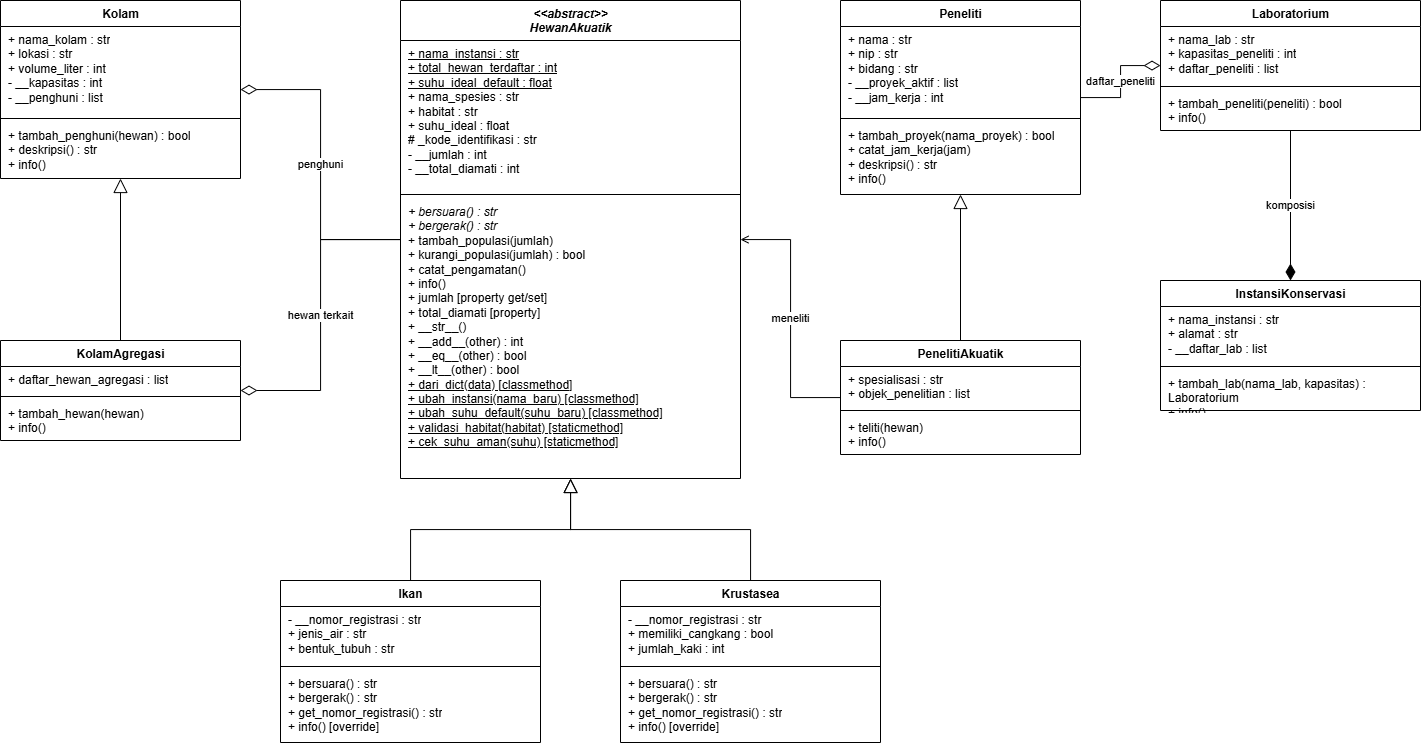

The diagram above was exported from draw.io. Its source (the exported page's mxGraphModel, read from the mxfile embedded in the PNG):
<mxGraphModel dx="1371" dy="860" grid="1" gridSize="10" guides="1" tooltips="1" connect="1" arrows="1" fold="1" page="1" pageScale="1" pageWidth="1600" pageHeight="1000" math="0" shadow="0">
  <root>
    <mxCell id="0" />
    <mxCell id="1" parent="0" />
    <mxCell id="Hewan" value="&amp;lt;&amp;lt;abstract&amp;gt;&amp;gt;&lt;br&gt;HewanAkuatik" style="swimlane;fontStyle=3;align=center;verticalAlign=top;horizontal=1;startSize=40;collapsible=0;html=1;" parent="1" vertex="1">
      <mxGeometry x="420" y="20" width="340" height="478" as="geometry" />
    </mxCell>
    <mxCell id="Hewan_attr" value="&lt;u&gt;+ nama_instansi : str&lt;/u&gt;&lt;br&gt;&lt;u&gt;+ total_hewan_terdaftar : int&lt;/u&gt;&lt;br&gt;&lt;u&gt;+ suhu_ideal_default : float&lt;/u&gt;&lt;br&gt;+ nama_spesies : str&lt;br&gt;+ habitat : str&lt;br&gt;+ suhu_ideal : float&lt;br&gt;# _kode_identifikasi : str&lt;br&gt;- __jumlah : int&lt;br&gt;- __total_diamati : int" style="text;align=left;verticalAlign=top;spacingLeft=6;spacingRight=4;overflow=hidden;rotatable=0;html=1;whiteSpace=wrap;" parent="Hewan" vertex="1">
      <mxGeometry y="40" width="340" height="150" as="geometry" />
    </mxCell>
    <mxCell id="Hewan_sep" value="" style="line;strokeWidth=1;align=left;verticalAlign=middle;spacingTop=-1;spacingLeft=3;spacingRight=3;rotatable=0;labelPosition=right;points=[];portConstraint=eastwest;" parent="Hewan" vertex="1">
      <mxGeometry y="190" width="340" height="8" as="geometry" />
    </mxCell>
    <mxCell id="Hewan_met" value="&lt;i&gt;+ bersuara() : str&lt;/i&gt;&lt;br&gt;&lt;i&gt;+ bergerak() : str&lt;/i&gt;&lt;br&gt;+ tambah_populasi(jumlah)&lt;br&gt;+ kurangi_populasi(jumlah) : bool&lt;br&gt;+ catat_pengamatan()&lt;br&gt;+ info()&lt;br&gt;+ jumlah [property get/set]&lt;br&gt;+ total_diamati [property]&lt;br&gt;+ __str__()&lt;br&gt;+ __add__(other) : int&lt;br&gt;+ __eq__(other) : bool&lt;br&gt;+ __lt__(other) : bool&lt;br&gt;&lt;u&gt;+ dari_dict(data) [classmethod]&lt;/u&gt;&lt;br&gt;&lt;u&gt;+ ubah_instansi(nama_baru) [classmethod]&lt;/u&gt;&lt;br&gt;&lt;u&gt;+ ubah_suhu_default(suhu_baru) [classmethod]&lt;/u&gt;&lt;br&gt;&lt;u&gt;+ validasi_habitat(habitat) [staticmethod]&lt;/u&gt;&lt;br&gt;&lt;u&gt;+ cek_suhu_aman(suhu) [staticmethod]&lt;/u&gt;" style="text;align=left;verticalAlign=top;spacingLeft=6;spacingRight=4;overflow=hidden;rotatable=0;html=1;whiteSpace=wrap;" parent="Hewan" vertex="1">
      <mxGeometry y="198" width="340" height="280" as="geometry" />
    </mxCell>
    <mxCell id="Ikan" value="Ikan" style="swimlane;fontStyle=1;align=center;verticalAlign=top;horizontal=1;startSize=26;collapsible=0;html=1;" parent="1" vertex="1">
      <mxGeometry x="300" y="600" width="260" height="162" as="geometry" />
    </mxCell>
    <mxCell id="Ikan_attr" value="- __nomor_registrasi : str&lt;br&gt;+ jenis_air : str&lt;br&gt;+ bentuk_tubuh : str" style="text;align=left;verticalAlign=top;spacingLeft=6;spacingRight=4;overflow=hidden;rotatable=0;html=1;whiteSpace=wrap;" parent="Ikan" vertex="1">
      <mxGeometry y="26" width="260" height="56" as="geometry" />
    </mxCell>
    <mxCell id="Ikan_sep" value="" style="line;strokeWidth=1;align=left;verticalAlign=middle;spacingTop=-1;spacingLeft=3;spacingRight=3;rotatable=0;labelPosition=right;points=[];portConstraint=eastwest;" parent="Ikan" vertex="1">
      <mxGeometry y="82" width="260" height="8" as="geometry" />
    </mxCell>
    <mxCell id="Ikan_met" value="+ bersuara() : str&lt;br&gt;+ bergerak() : str&lt;br&gt;+ get_nomor_registrasi() : str&lt;br&gt;+ info() [override]" style="text;align=left;verticalAlign=top;spacingLeft=6;spacingRight=4;overflow=hidden;rotatable=0;html=1;whiteSpace=wrap;" parent="Ikan" vertex="1">
      <mxGeometry y="90" width="260" height="72" as="geometry" />
    </mxCell>
    <mxCell id="Krustasea" value="Krustasea" style="swimlane;fontStyle=1;align=center;verticalAlign=top;horizontal=1;startSize=26;collapsible=0;html=1;" parent="1" vertex="1">
      <mxGeometry x="640" y="600" width="260" height="162" as="geometry" />
    </mxCell>
    <mxCell id="Krustasea_attr" value="- __nomor_registrasi : str&lt;br&gt;+ memiliki_cangkang : bool&lt;br&gt;+ jumlah_kaki : int" style="text;align=left;verticalAlign=top;spacingLeft=6;spacingRight=4;overflow=hidden;rotatable=0;html=1;whiteSpace=wrap;" parent="Krustasea" vertex="1">
      <mxGeometry y="26" width="260" height="56" as="geometry" />
    </mxCell>
    <mxCell id="Krustasea_sep" value="" style="line;strokeWidth=1;align=left;verticalAlign=middle;spacingTop=-1;spacingLeft=3;spacingRight=3;rotatable=0;labelPosition=right;points=[];portConstraint=eastwest;" parent="Krustasea" vertex="1">
      <mxGeometry y="82" width="260" height="8" as="geometry" />
    </mxCell>
    <mxCell id="Krustasea_met" value="+ bersuara() : str&lt;br&gt;+ bergerak() : str&lt;br&gt;+ get_nomor_registrasi() : str&lt;br&gt;+ info() [override]" style="text;align=left;verticalAlign=top;spacingLeft=6;spacingRight=4;overflow=hidden;rotatable=0;html=1;whiteSpace=wrap;" parent="Krustasea" vertex="1">
      <mxGeometry y="90" width="260" height="72" as="geometry" />
    </mxCell>
    <mxCell id="Kolam" value="Kolam" style="swimlane;fontStyle=1;align=center;verticalAlign=top;horizontal=1;startSize=26;collapsible=0;html=1;" parent="1" vertex="1">
      <mxGeometry x="20" y="20" width="240" height="178" as="geometry" />
    </mxCell>
    <mxCell id="Kolam_attr" value="+ nama_kolam : str&lt;br&gt;+ lokasi : str&lt;br&gt;+ volume_liter : int&lt;br&gt;- __kapasitas : int&lt;br&gt;- __penghuni : list" style="text;align=left;verticalAlign=top;spacingLeft=6;spacingRight=4;overflow=hidden;rotatable=0;html=1;whiteSpace=wrap;" parent="Kolam" vertex="1">
      <mxGeometry y="26" width="240" height="88" as="geometry" />
    </mxCell>
    <mxCell id="Kolam_sep" value="" style="line;strokeWidth=1;align=left;verticalAlign=middle;spacingTop=-1;spacingLeft=3;spacingRight=3;rotatable=0;labelPosition=right;points=[];portConstraint=eastwest;" parent="Kolam" vertex="1">
      <mxGeometry y="114" width="240" height="8" as="geometry" />
    </mxCell>
    <mxCell id="Kolam_met" value="+ tambah_penghuni(hewan) : bool&lt;br&gt;+ deskripsi() : str&lt;br&gt;+ info()" style="text;align=left;verticalAlign=top;spacingLeft=6;spacingRight=4;overflow=hidden;rotatable=0;html=1;whiteSpace=wrap;" parent="Kolam" vertex="1">
      <mxGeometry y="122" width="240" height="56" as="geometry" />
    </mxCell>
    <mxCell id="KolamAgregasi" value="KolamAgregasi" style="swimlane;fontStyle=1;align=center;verticalAlign=top;horizontal=1;startSize=26;collapsible=0;html=1;" parent="1" vertex="1">
      <mxGeometry x="20" y="360" width="240" height="100" as="geometry" />
    </mxCell>
    <mxCell id="KolamAgregasi_attr" value="+ daftar_hewan_agregasi : list" style="text;align=left;verticalAlign=top;spacingLeft=6;spacingRight=4;overflow=hidden;rotatable=0;html=1;whiteSpace=wrap;" parent="KolamAgregasi" vertex="1">
      <mxGeometry y="26" width="240" height="24" as="geometry" />
    </mxCell>
    <mxCell id="KolamAgregasi_sep" value="" style="line;strokeWidth=1;align=left;verticalAlign=middle;spacingTop=-1;spacingLeft=3;spacingRight=3;rotatable=0;labelPosition=right;points=[];portConstraint=eastwest;" parent="KolamAgregasi" vertex="1">
      <mxGeometry y="52" width="240" height="8" as="geometry" />
    </mxCell>
    <mxCell id="KolamAgregasi_met" value="+ tambah_hewan(hewan)&lt;br&gt;+ info()" style="text;align=left;verticalAlign=top;spacingLeft=6;spacingRight=4;overflow=hidden;rotatable=0;html=1;whiteSpace=wrap;" parent="KolamAgregasi" vertex="1">
      <mxGeometry y="60" width="240" height="40" as="geometry" />
    </mxCell>
    <mxCell id="Peneliti" value="Peneliti" style="swimlane;fontStyle=1;align=center;verticalAlign=top;horizontal=1;startSize=26;collapsible=0;html=1;" parent="1" vertex="1">
      <mxGeometry x="860" y="20" width="240" height="194" as="geometry" />
    </mxCell>
    <mxCell id="Peneliti_attr" value="+ nama : str&lt;br&gt;+ nip : str&lt;br&gt;+ bidang : str&lt;br&gt;- __proyek_aktif : list&lt;br&gt;- __jam_kerja : int" style="text;align=left;verticalAlign=top;spacingLeft=6;spacingRight=4;overflow=hidden;rotatable=0;html=1;whiteSpace=wrap;" parent="Peneliti" vertex="1">
      <mxGeometry y="26" width="240" height="88" as="geometry" />
    </mxCell>
    <mxCell id="Peneliti_sep" value="" style="line;strokeWidth=1;align=left;verticalAlign=middle;spacingTop=-1;spacingLeft=3;spacingRight=3;rotatable=0;labelPosition=right;points=[];portConstraint=eastwest;" parent="Peneliti" vertex="1">
      <mxGeometry y="114" width="240" height="8" as="geometry" />
    </mxCell>
    <mxCell id="Peneliti_met" value="+ tambah_proyek(nama_proyek) : bool&lt;br&gt;+ catat_jam_kerja(jam)&lt;br&gt;+ deskripsi() : str&lt;br&gt;+ info()" style="text;align=left;verticalAlign=top;spacingLeft=6;spacingRight=4;overflow=hidden;rotatable=0;html=1;whiteSpace=wrap;" parent="Peneliti" vertex="1">
      <mxGeometry y="122" width="240" height="72" as="geometry" />
    </mxCell>
    <mxCell id="PenelitiAkuatik" value="PenelitiAkuatik" style="swimlane;fontStyle=1;align=center;verticalAlign=top;horizontal=1;startSize=26;collapsible=0;html=1;" parent="1" vertex="1">
      <mxGeometry x="860" y="360" width="240" height="114" as="geometry" />
    </mxCell>
    <mxCell id="PenelitiAkuatik_attr" value="+ spesialisasi : str&lt;br&gt;+ objek_penelitian : list" style="text;align=left;verticalAlign=top;spacingLeft=6;spacingRight=4;overflow=hidden;rotatable=0;html=1;whiteSpace=wrap;" parent="PenelitiAkuatik" vertex="1">
      <mxGeometry y="26" width="240" height="40" as="geometry" />
    </mxCell>
    <mxCell id="PenelitiAkuatik_sep" value="" style="line;strokeWidth=1;align=left;verticalAlign=middle;spacingTop=-1;spacingLeft=3;spacingRight=3;rotatable=0;labelPosition=right;points=[];portConstraint=eastwest;" parent="PenelitiAkuatik" vertex="1">
      <mxGeometry y="66" width="240" height="8" as="geometry" />
    </mxCell>
    <mxCell id="PenelitiAkuatik_met" value="+ teliti(hewan)&lt;br&gt;+ info()" style="text;align=left;verticalAlign=top;spacingLeft=6;spacingRight=4;overflow=hidden;rotatable=0;html=1;whiteSpace=wrap;" parent="PenelitiAkuatik" vertex="1">
      <mxGeometry y="74" width="240" height="40" as="geometry" />
    </mxCell>
    <mxCell id="Laboratorium" value="Laboratorium" style="swimlane;fontStyle=1;align=center;verticalAlign=top;horizontal=1;startSize=26;collapsible=0;html=1;" parent="1" vertex="1">
      <mxGeometry x="1180" y="20" width="260" height="130" as="geometry" />
    </mxCell>
    <mxCell id="Laboratorium_attr" value="+ nama_lab : str&lt;br&gt;+ kapasitas_peneliti : int&lt;br&gt;+ daftar_peneliti : list" style="text;align=left;verticalAlign=top;spacingLeft=6;spacingRight=4;overflow=hidden;rotatable=0;html=1;whiteSpace=wrap;" parent="Laboratorium" vertex="1">
      <mxGeometry y="26" width="260" height="56" as="geometry" />
    </mxCell>
    <mxCell id="Laboratorium_sep" value="" style="line;strokeWidth=1;align=left;verticalAlign=middle;spacingTop=-1;spacingLeft=3;spacingRight=3;rotatable=0;labelPosition=right;points=[];portConstraint=eastwest;" parent="Laboratorium" vertex="1">
      <mxGeometry y="82" width="260" height="8" as="geometry" />
    </mxCell>
    <mxCell id="Laboratorium_met" value="+ tambah_peneliti(peneliti) : bool&lt;br&gt;+ info()" style="text;align=left;verticalAlign=top;spacingLeft=6;spacingRight=4;overflow=hidden;rotatable=0;html=1;whiteSpace=wrap;" parent="Laboratorium" vertex="1">
      <mxGeometry y="90" width="260" height="40" as="geometry" />
    </mxCell>
    <mxCell id="Instansi" value="InstansiKonservasi" style="swimlane;fontStyle=1;align=center;verticalAlign=top;horizontal=1;startSize=26;collapsible=0;html=1;" parent="1" vertex="1">
      <mxGeometry x="1180" y="300" width="260" height="130" as="geometry" />
    </mxCell>
    <mxCell id="Instansi_attr" value="+ nama_instansi : str&lt;br&gt;+ alamat : str&lt;br&gt;- __daftar_lab : list" style="text;align=left;verticalAlign=top;spacingLeft=6;spacingRight=4;overflow=hidden;rotatable=0;html=1;whiteSpace=wrap;" parent="Instansi" vertex="1">
      <mxGeometry y="26" width="260" height="56" as="geometry" />
    </mxCell>
    <mxCell id="Instansi_sep" value="" style="line;strokeWidth=1;align=left;verticalAlign=middle;spacingTop=-1;spacingLeft=3;spacingRight=3;rotatable=0;labelPosition=right;points=[];portConstraint=eastwest;" parent="Instansi" vertex="1">
      <mxGeometry y="82" width="260" height="8" as="geometry" />
    </mxCell>
    <mxCell id="Instansi_met" value="+ tambah_lab(nama_lab, kapasitas) : Laboratorium&lt;br&gt;+ info()" style="text;align=left;verticalAlign=top;spacingLeft=6;spacingRight=4;overflow=hidden;rotatable=0;html=1;whiteSpace=wrap;" parent="Instansi" vertex="1">
      <mxGeometry y="90" width="260" height="40" as="geometry" />
    </mxCell>
    <mxCell id="e_ikan" value="" style="edgeStyle=orthogonalEdgeStyle;rounded=0;html=1;endArrow=block;endFill=0;endSize=12;" parent="1" source="Ikan" target="Hewan" edge="1">
      <mxGeometry relative="1" as="geometry" />
    </mxCell>
    <mxCell id="e_krust" value="" style="edgeStyle=orthogonalEdgeStyle;rounded=0;html=1;endArrow=block;endFill=0;endSize=12;" parent="1" source="Krustasea" target="Hewan" edge="1">
      <mxGeometry relative="1" as="geometry" />
    </mxCell>
    <mxCell id="e_kolamagr" value="" style="edgeStyle=orthogonalEdgeStyle;rounded=0;html=1;endArrow=block;endFill=0;endSize=12;" parent="1" source="KolamAgregasi" target="Kolam" edge="1">
      <mxGeometry relative="1" as="geometry" />
    </mxCell>
    <mxCell id="e_penakuatik" value="" style="edgeStyle=orthogonalEdgeStyle;rounded=0;html=1;endArrow=block;endFill=0;endSize=12;" parent="1" source="PenelitiAkuatik" target="Peneliti" edge="1">
      <mxGeometry relative="1" as="geometry" />
    </mxCell>
    <mxCell id="e_agr_kolam" value="penghuni" style="edgeStyle=orthogonalEdgeStyle;rounded=0;html=1;endArrow=diamondThin;endFill=0;endSize=14;" parent="1" source="Hewan" target="Kolam" edge="1">
      <mxGeometry relative="1" as="geometry" />
    </mxCell>
    <mxCell id="e_agr_kolamagr" value="hewan terkait" style="edgeStyle=orthogonalEdgeStyle;rounded=0;html=1;endArrow=diamondThin;endFill=0;endSize=14;" parent="1" source="Hewan" target="KolamAgregasi" edge="1">
      <mxGeometry relative="1" as="geometry" />
    </mxCell>
    <mxCell id="e_agr_lab" value="daftar_peneliti" style="edgeStyle=orthogonalEdgeStyle;rounded=0;html=1;endArrow=diamondThin;endFill=0;endSize=14;" parent="1" source="Peneliti" target="Laboratorium" edge="1">
      <mxGeometry relative="1" as="geometry" />
    </mxCell>
    <mxCell id="e_komposisi" value="komposisi" style="edgeStyle=orthogonalEdgeStyle;rounded=0;html=1;endArrow=diamondThin;endFill=1;endSize=14;" parent="1" source="Laboratorium" target="Instansi" edge="1">
      <mxGeometry relative="1" as="geometry" />
    </mxCell>
    <mxCell id="e_asosiasi" value="meneliti" style="edgeStyle=orthogonalEdgeStyle;rounded=0;html=1;endArrow=open;endFill=0;" parent="1" source="PenelitiAkuatik" target="Hewan" edge="1">
      <mxGeometry relative="1" as="geometry" />
    </mxCell>
  </root>
</mxGraphModel>